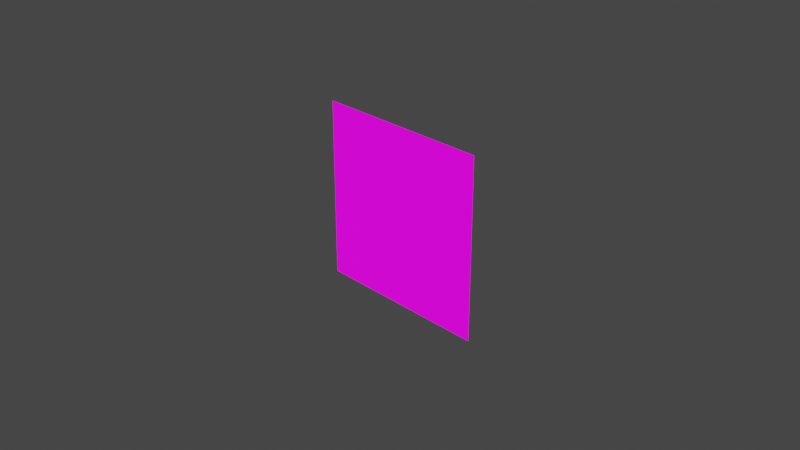 # Source: test.blend  (saved by Blender 3.6.13; exported with 4.5.12 LTS)
import bpy
from mathutils import Matrix  # noqa: F401  (used for matrix-valued properties, if any)

bpy.ops.wm.read_factory_settings(use_empty=True)
scene = bpy.context.scene
scene.name = 'Scene'

# ---- collections
col_collection = bpy.data.collections.new('Collection'); scene.collection.children.link(col_collection)

# ---- images (referenced by path relative to the original .blend; pixels are not part of the script)
import os
ASSET_DIR = os.environ.get("B2B_ASSET_DIR", "")  # directory of the original .blend (textures are referenced by path, not embedded)
HERE = os.path.dirname(os.path.abspath(__file__))  # packed textures are extracted next to this script under _unpacked/

def load_image(name, relpath, width, height, colorspace="sRGB"):
    """Load a texture the original file referenced (path relative to the .blend, or extracted next to this script)."""
    p = next((c for c in (os.path.join(HERE, relpath), os.path.join(ASSET_DIR, relpath)) if relpath and os.path.exists(c)), "")
    if p:
        img = bpy.data.images.load(p, check_existing=True)
        img.name = name
    else:  # same state as the original file: an image datablock whose file is absent (Cycles renders it pink)
        img = bpy.data.images.new(name, width, height)
        img.source = "FILE"
        img.filepath = "//" + (relpath or name)
    img.colorspace_settings.name = colorspace
    return img
img_texture_diffuse1_png = load_image('texture_diffuse1.png', 'texture_diffuse1.png', 1024, 1024, 'sRGB')
img_texture_emission1_png = load_image('texture_emission1.png', 'texture_emission1.png', 1024, 1024, 'sRGB')

# ---- materials (node trees are filled in below, after node groups)
mat_x = bpy.data.materials.new('材质')

# ---- material node trees
mat_x.use_nodes = True; mat_x.node_tree.nodes.clear()
_N = mat_x.node_tree.nodes; _L = mat_x.node_tree.links
n0 = _N.new('ShaderNodeBsdfPrincipled'); n0.name = '原理化BSDF'; n0.location = (10, 300)
n0.distribution = 'GGX'
n0.subsurface_method = 'RANDOM_WALK_SKIN'
n0.inputs[3].default_value = 1.45
n0.inputs[28].default_value = 1.0
n1 = _N.new('ShaderNodeOutputMaterial'); n1.name = '材质输出'; n1.location = (300, 300)
n2 = _N.new('ShaderNodeTexImage'); n2.name = '图像纹理'; n2.location = (-395, 164)
n2.image = img_texture_diffuse1_png
n3 = _N.new('ShaderNodeTexImage'); n3.name = '图像纹理.001'; n3.location = (-381, -137)
n3.image = img_texture_emission1_png
_L.new(n0.outputs[0], n1.inputs[0])
_L.new(n2.outputs[0], n0.inputs[0])
_L.new(n3.outputs[0], n0.inputs[27])
n1.is_active_output = True

# ---- world
world_world = bpy.data.worlds.new('World'); scene.world = world_world
world_world.use_nodes = True; world_world.node_tree.nodes.clear()
_N = world_world.node_tree.nodes; _L = world_world.node_tree.links
n0 = _N.new('ShaderNodeOutputWorld'); n0.name = 'World Output'; n0.location = (300, 300)
n1 = _N.new('ShaderNodeBackground'); n1.name = 'Background'; n1.location = (10, 300)
n1.inputs[0].default_value = (0.05088, 0.05088, 0.05088, 1.0)
_L.new(n1.outputs[0], n0.inputs[0])
n0.is_active_output = True
world_world.color = (0.05088, 0.05088, 0.05088)
world_world.use_sun_shadow = False
world_world.sun_shadow_jitter_overblur = 0.0

# ---- cameras
cam_camera = bpy.data.cameras.new('Camera')
cam_camera.clip_end = 100.0
cam_camera.ortho_scale = 7.314

# ---- lights
light_light = bpy.data.lights.new('Light', 'POINT')
light_light.transmission_factor = 0.0
light_light.energy = 1000.0
light_light.shadow_soft_size = 0.1
light_light.shadow_maximum_resolution = 0.006
light_light.use_absolute_resolution = True

# ---- meshes
me_x = bpy.data.meshes.new('平面')
me_x.from_pydata([(-1.0, -1.0, 0.0), (1.0, -1.0, 0.0), (-1.0, 1.0, 0.0), (1.0, 1.0, 0.0)], [], [(0, 1, 3, 2)])
_uv = me_x.uv_layers.new(name='UV 贴图')
_uv.uv.foreach_set('vector', [0.0, 0.0, 1.0, 0.0, 1.0, 1.0, 0.0, 1.0])
me_x.materials.append(mat_x)
me_x.update()

# ---- objects
ob_light = bpy.data.objects.new('Light', light_light)
ob_camera = bpy.data.objects.new('Camera', cam_camera)
ob_x = bpy.data.objects.new('平面', me_x)

# ---- transforms, parenting, visibility, modifiers, constraints
ob_light.location = (4.076, 1.005, 5.904)
ob_light.rotation_euler = (0.6503, 0.05522, 1.866)
ob_light.lock_rotations_4d = False
ob_light.empty_display_type = 'ARROWS'
ob_light.color = (0.0, 0.0, 0.0, 0.0)
ob_light.lineart.crease_threshold = 0.0
ob_camera.location = (7.359, -6.926, 4.958)
ob_camera.rotation_euler = (1.109, 0.0, 0.8149)
ob_camera.lock_rotations_4d = False
ob_camera.empty_display_type = 'ARROWS'
ob_camera.color = (0.0, 0.0, 0.0, 0.0)
ob_camera.display_type = 'WIRE'
ob_camera.lineart.crease_threshold = 0.0
ob_x.location = (0.0, 0.0, 0.0)
ob_x.rotation_euler = (1.571, 0.0, 0.0)

# ---- collection membership
col_collection.objects.link(ob_light)
col_collection.objects.link(ob_camera)
col_collection.objects.link(ob_x)

# ---- scene / render settings (as saved in the file)
scene.camera = ob_camera
scene.frame_start = 1; scene.frame_end = 250; scene.frame_set(4)
scene.render.engine = 'CYCLES'
scene.cycles.sampling_pattern = 'TABULATED_SOBOL'
scene.cycles.bake_type = 'DIFFUSE'
scene.view_settings.view_transform = 'Filmic'
bpy.context.view_layer.update()
